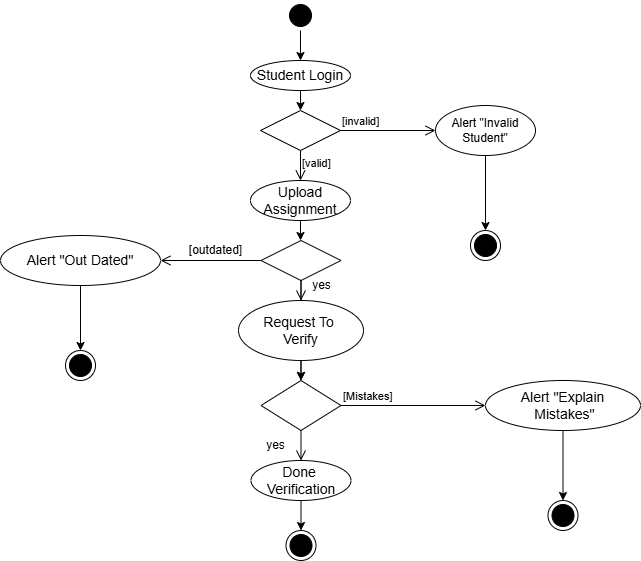

The diagram above was exported from draw.io. Its source (the exported page's mxGraphModel, read from the mxfile embedded in the PNG):
<mxGraphModel dx="880" dy="-718" grid="1" gridSize="10" guides="1" tooltips="1" connect="1" arrows="1" fold="1" page="1" pageScale="1" pageWidth="850" pageHeight="1100" math="0" shadow="0">
  <root>
    <mxCell id="0" />
    <mxCell id="1" parent="0" />
    <mxCell id="ytPc48f41Wkv9PnPTiHJ-182" value="" style="ellipse;html=1;shape=startState;fillColor=#000000;strokeColor=#000000;" parent="1" vertex="1">
      <mxGeometry x="550" y="1270" width="30" height="30" as="geometry" />
    </mxCell>
    <mxCell id="ytPc48f41Wkv9PnPTiHJ-183" value="&lt;span style=&quot;font-size: 14px;&quot;&gt;Student Login&lt;/span&gt;" style="ellipse;whiteSpace=wrap;html=1;align=center;" parent="1" vertex="1">
      <mxGeometry x="515" y="1330" width="100" height="30" as="geometry" />
    </mxCell>
    <mxCell id="ytPc48f41Wkv9PnPTiHJ-184" value="" style="endArrow=classic;html=1;rounded=0;exitX=0.5;exitY=1;exitDx=0;exitDy=0;entryX=0.5;entryY=0;entryDx=0;entryDy=0;" parent="1" source="ytPc48f41Wkv9PnPTiHJ-182" target="ytPc48f41Wkv9PnPTiHJ-183" edge="1">
      <mxGeometry width="50" height="50" relative="1" as="geometry">
        <mxPoint x="520" y="1460" as="sourcePoint" />
        <mxPoint x="520" y="1490" as="targetPoint" />
        <Array as="points">
          <mxPoint x="565" y="1330" />
        </Array>
      </mxGeometry>
    </mxCell>
    <mxCell id="ytPc48f41Wkv9PnPTiHJ-185" value="" style="shape=waypoint;sketch=0;fillStyle=solid;size=6;pointerEvents=1;points=[];fillColor=none;resizable=0;rotatable=0;perimeter=centerPerimeter;snapToPoint=1;" parent="1" vertex="1">
      <mxGeometry x="550" y="1380" width="20" height="20" as="geometry" />
    </mxCell>
    <mxCell id="ytPc48f41Wkv9PnPTiHJ-186" value="" style="endArrow=classic;html=1;rounded=0;exitX=0.5;exitY=1;exitDx=0;exitDy=0;" parent="1" source="ytPc48f41Wkv9PnPTiHJ-183" edge="1">
      <mxGeometry width="50" height="50" relative="1" as="geometry">
        <mxPoint x="540" y="1420" as="sourcePoint" />
        <mxPoint x="565" y="1380" as="targetPoint" />
      </mxGeometry>
    </mxCell>
    <mxCell id="ytPc48f41Wkv9PnPTiHJ-187" value="" style="shape=waypoint;sketch=0;fillStyle=solid;size=6;pointerEvents=1;points=[];fillColor=none;resizable=0;rotatable=0;perimeter=centerPerimeter;snapToPoint=1;" parent="1" vertex="1">
      <mxGeometry x="550" y="1380" width="20" height="20" as="geometry" />
    </mxCell>
    <mxCell id="ytPc48f41Wkv9PnPTiHJ-188" value="" style="rhombus;whiteSpace=wrap;html=1;" parent="1" vertex="1">
      <mxGeometry x="525" y="1380" width="80" height="40" as="geometry" />
    </mxCell>
    <mxCell id="ytPc48f41Wkv9PnPTiHJ-189" value="[invalid]" style="edgeStyle=orthogonalEdgeStyle;html=1;align=left;verticalAlign=bottom;endArrow=open;endSize=8;strokeColor=#000000;rounded=0;entryX=0;entryY=0.5;entryDx=0;entryDy=0;" parent="1" source="ytPc48f41Wkv9PnPTiHJ-188" target="ytPc48f41Wkv9PnPTiHJ-199" edge="1">
      <mxGeometry x="-1" relative="1" as="geometry">
        <mxPoint x="720" y="1400" as="targetPoint" />
      </mxGeometry>
    </mxCell>
    <mxCell id="ytPc48f41Wkv9PnPTiHJ-190" value="[valid]" style="edgeStyle=orthogonalEdgeStyle;html=1;align=left;verticalAlign=top;endArrow=open;endSize=8;strokeColor=#000000;rounded=0;exitX=0.5;exitY=1;exitDx=0;exitDy=0;" parent="1" source="ytPc48f41Wkv9PnPTiHJ-188" target="ytPc48f41Wkv9PnPTiHJ-191" edge="1">
      <mxGeometry x="-1" relative="1" as="geometry">
        <mxPoint x="565" y="1460" as="targetPoint" />
        <Array as="points" />
      </mxGeometry>
    </mxCell>
    <mxCell id="ytPc48f41Wkv9PnPTiHJ-191" value="&lt;span style=&quot;font-size: 14px;&quot;&gt;Upload Assignment&lt;/span&gt;" style="ellipse;whiteSpace=wrap;html=1;align=center;" parent="1" vertex="1">
      <mxGeometry x="515" y="1450" width="100" height="40" as="geometry" />
    </mxCell>
    <mxCell id="ytPc48f41Wkv9PnPTiHJ-193" value="" style="endArrow=classic;html=1;rounded=0;exitX=0.5;exitY=1;exitDx=0;exitDy=0;entryX=0.5;entryY=0;entryDx=0;entryDy=0;" parent="1" source="ytPc48f41Wkv9PnPTiHJ-191" edge="1">
      <mxGeometry width="50" height="50" relative="1" as="geometry">
        <mxPoint x="540" y="1570" as="sourcePoint" />
        <mxPoint x="565" y="1510" as="targetPoint" />
      </mxGeometry>
    </mxCell>
    <mxCell id="ytPc48f41Wkv9PnPTiHJ-194" value="" style="ellipse;html=1;shape=endState;fillColor=#000000;strokeColor=#000000;" parent="1" vertex="1">
      <mxGeometry x="735" y="1500" width="30" height="30" as="geometry" />
    </mxCell>
    <mxCell id="KFgExpyt_0TRO-oxQhWz-2" value="" style="edgeStyle=orthogonalEdgeStyle;rounded=0;orthogonalLoop=1;jettySize=auto;html=1;" edge="1" parent="1" source="ytPc48f41Wkv9PnPTiHJ-195" target="ytPc48f41Wkv9PnPTiHJ-201">
      <mxGeometry relative="1" as="geometry" />
    </mxCell>
    <mxCell id="ytPc48f41Wkv9PnPTiHJ-195" value="" style="rhombus;whiteSpace=wrap;html=1;" parent="1" vertex="1">
      <mxGeometry x="525.5" y="1510" width="80" height="40" as="geometry" />
    </mxCell>
    <mxCell id="ytPc48f41Wkv9PnPTiHJ-196" value="" style="edgeStyle=orthogonalEdgeStyle;html=1;align=left;verticalAlign=bottom;endArrow=open;endSize=8;strokeColor=#000000;rounded=0;exitX=0.5;exitY=1;exitDx=0;exitDy=0;entryX=0.5;entryY=0;entryDx=0;entryDy=0;" parent="1" source="ytPc48f41Wkv9PnPTiHJ-195" target="ytPc48f41Wkv9PnPTiHJ-200" edge="1">
      <mxGeometry x="-1" relative="1" as="geometry">
        <mxPoint x="565" y="1660" as="targetPoint" />
      </mxGeometry>
    </mxCell>
    <mxCell id="ytPc48f41Wkv9PnPTiHJ-197" value="" style="edgeStyle=orthogonalEdgeStyle;html=1;align=left;verticalAlign=top;endArrow=open;endSize=8;strokeColor=#000000;rounded=0;entryX=1;entryY=0.5;entryDx=0;entryDy=0;" parent="1" source="ytPc48f41Wkv9PnPTiHJ-195" target="ytPc48f41Wkv9PnPTiHJ-206" edge="1">
      <mxGeometry x="-1" relative="1" as="geometry">
        <mxPoint x="400" y="1590" as="targetPoint" />
      </mxGeometry>
    </mxCell>
    <mxCell id="ytPc48f41Wkv9PnPTiHJ-199" value="Alert &quot;Invalid Student&quot;" style="ellipse;whiteSpace=wrap;html=1;align=center;" parent="1" vertex="1">
      <mxGeometry x="700" y="1375" width="100" height="50" as="geometry" />
    </mxCell>
    <mxCell id="ytPc48f41Wkv9PnPTiHJ-200" value="&lt;span style=&quot;font-size: 14px;&quot;&gt;Request To&amp;nbsp;&lt;/span&gt;&lt;div&gt;&lt;span style=&quot;font-size: 14px;&quot;&gt;Verify&lt;/span&gt;&lt;/div&gt;" style="ellipse;whiteSpace=wrap;html=1;align=center;" parent="1" vertex="1">
      <mxGeometry x="503" y="1570" width="125" height="60" as="geometry" />
    </mxCell>
    <mxCell id="ytPc48f41Wkv9PnPTiHJ-201" value="" style="rhombus;whiteSpace=wrap;html=1;" parent="1" vertex="1">
      <mxGeometry x="525.5" y="1650" width="80" height="50" as="geometry" />
    </mxCell>
    <mxCell id="ytPc48f41Wkv9PnPTiHJ-203" value="" style="edgeStyle=orthogonalEdgeStyle;html=1;align=left;verticalAlign=top;endArrow=open;endSize=8;strokeColor=#000000;rounded=0;entryX=0.5;entryY=0;entryDx=0;entryDy=0;" parent="1" source="ytPc48f41Wkv9PnPTiHJ-201" target="ytPc48f41Wkv9PnPTiHJ-204" edge="1">
      <mxGeometry x="-1" relative="1" as="geometry">
        <mxPoint x="570" y="1800" as="targetPoint" />
      </mxGeometry>
    </mxCell>
    <mxCell id="ytPc48f41Wkv9PnPTiHJ-204" value="&lt;span style=&quot;font-size: 14px;&quot;&gt;Done&amp;nbsp;&lt;/span&gt;&lt;div&gt;&lt;span style=&quot;font-size: 14px;&quot;&gt;Verification&lt;/span&gt;&lt;/div&gt;" style="ellipse;whiteSpace=wrap;html=1;align=center;" parent="1" vertex="1">
      <mxGeometry x="515.5" y="1730" width="100" height="40" as="geometry" />
    </mxCell>
    <mxCell id="ytPc48f41Wkv9PnPTiHJ-205" value="&lt;font style=&quot;font-size: 14px;&quot;&gt;Alert &quot;Explain&lt;/font&gt;&lt;div&gt;&lt;font style=&quot;font-size: 14px;&quot;&gt;&amp;nbsp;Mistakes&quot;&lt;/font&gt;&lt;/div&gt;" style="ellipse;whiteSpace=wrap;html=1;align=center;" parent="1" vertex="1">
      <mxGeometry x="750" y="1650" width="155" height="50" as="geometry" />
    </mxCell>
    <mxCell id="ytPc48f41Wkv9PnPTiHJ-206" value="&lt;span style=&quot;font-size: 14px;&quot;&gt;Alert &quot;Out Dated&quot;&lt;/span&gt;" style="ellipse;whiteSpace=wrap;html=1;align=center;" parent="1" vertex="1">
      <mxGeometry x="265" y="1505" width="160" height="50" as="geometry" />
    </mxCell>
    <mxCell id="ytPc48f41Wkv9PnPTiHJ-208" value="" style="endArrow=classic;html=1;rounded=0;entryX=0.5;entryY=0;entryDx=0;entryDy=0;exitX=0.5;exitY=1;exitDx=0;exitDy=0;" parent="1" source="ytPc48f41Wkv9PnPTiHJ-200" target="ytPc48f41Wkv9PnPTiHJ-201" edge="1">
      <mxGeometry width="50" height="50" relative="1" as="geometry">
        <mxPoint x="650" y="1550" as="sourcePoint" />
        <mxPoint x="700" y="1500" as="targetPoint" />
      </mxGeometry>
    </mxCell>
    <mxCell id="ytPc48f41Wkv9PnPTiHJ-209" value="" style="endArrow=classic;html=1;rounded=0;entryX=0.5;entryY=0;entryDx=0;entryDy=0;exitX=0.5;exitY=1;exitDx=0;exitDy=0;" parent="1" source="ytPc48f41Wkv9PnPTiHJ-199" target="ytPc48f41Wkv9PnPTiHJ-194" edge="1">
      <mxGeometry width="50" height="50" relative="1" as="geometry">
        <mxPoint x="650" y="1620" as="sourcePoint" />
        <mxPoint x="700" y="1570" as="targetPoint" />
      </mxGeometry>
    </mxCell>
    <mxCell id="ytPc48f41Wkv9PnPTiHJ-210" value="" style="ellipse;html=1;shape=endState;fillColor=#000000;strokeColor=#000000;" parent="1" vertex="1">
      <mxGeometry x="812.5" y="1770" width="30" height="30" as="geometry" />
    </mxCell>
    <mxCell id="ytPc48f41Wkv9PnPTiHJ-211" value="" style="ellipse;html=1;shape=endState;fillColor=#000000;strokeColor=#000000;" parent="1" vertex="1">
      <mxGeometry x="550.5" y="1800" width="30" height="30" as="geometry" />
    </mxCell>
    <mxCell id="ytPc48f41Wkv9PnPTiHJ-212" value="" style="ellipse;html=1;shape=endState;fillColor=#000000;strokeColor=#000000;" parent="1" vertex="1">
      <mxGeometry x="330" y="1620" width="30" height="30" as="geometry" />
    </mxCell>
    <mxCell id="ytPc48f41Wkv9PnPTiHJ-213" value="" style="endArrow=classic;html=1;rounded=0;entryX=0.5;entryY=0;entryDx=0;entryDy=0;exitX=0.5;exitY=1;exitDx=0;exitDy=0;" parent="1" source="ytPc48f41Wkv9PnPTiHJ-206" target="ytPc48f41Wkv9PnPTiHJ-212" edge="1">
      <mxGeometry width="50" height="50" relative="1" as="geometry">
        <mxPoint x="650" y="1660" as="sourcePoint" />
        <mxPoint x="700" y="1610" as="targetPoint" />
      </mxGeometry>
    </mxCell>
    <mxCell id="ytPc48f41Wkv9PnPTiHJ-214" value="" style="endArrow=classic;html=1;rounded=0;exitX=0.5;exitY=1;exitDx=0;exitDy=0;entryX=0.5;entryY=0;entryDx=0;entryDy=0;" parent="1" source="ytPc48f41Wkv9PnPTiHJ-205" target="ytPc48f41Wkv9PnPTiHJ-210" edge="1">
      <mxGeometry width="50" height="50" relative="1" as="geometry">
        <mxPoint x="650" y="1750" as="sourcePoint" />
        <mxPoint x="778" y="1850" as="targetPoint" />
      </mxGeometry>
    </mxCell>
    <mxCell id="ytPc48f41Wkv9PnPTiHJ-215" value="" style="endArrow=classic;html=1;rounded=0;entryX=0.5;entryY=0;entryDx=0;entryDy=0;exitX=0.5;exitY=1;exitDx=0;exitDy=0;" parent="1" source="ytPc48f41Wkv9PnPTiHJ-204" target="ytPc48f41Wkv9PnPTiHJ-211" edge="1">
      <mxGeometry width="50" height="50" relative="1" as="geometry">
        <mxPoint x="650" y="1850" as="sourcePoint" />
        <mxPoint x="700" y="1800" as="targetPoint" />
      </mxGeometry>
    </mxCell>
    <mxCell id="ytPc48f41Wkv9PnPTiHJ-253" value="yes" style="text;html=1;align=center;verticalAlign=middle;resizable=0;points=[];autosize=1;strokeColor=none;fillColor=none;" parent="1" vertex="1">
      <mxGeometry x="565.5" y="1540" width="40" height="30" as="geometry" />
    </mxCell>
    <mxCell id="ytPc48f41Wkv9PnPTiHJ-254" value="[outdated]" style="text;html=1;align=center;verticalAlign=middle;resizable=0;points=[];autosize=1;strokeColor=none;fillColor=none;" parent="1" vertex="1">
      <mxGeometry x="440" y="1505" width="80" height="30" as="geometry" />
    </mxCell>
    <mxCell id="ytPc48f41Wkv9PnPTiHJ-260" value="[Mistakes]" style="edgeStyle=orthogonalEdgeStyle;html=1;align=left;verticalAlign=bottom;endArrow=open;endSize=8;strokeColor=#000000;rounded=0;entryX=0;entryY=0.5;entryDx=0;entryDy=0;exitX=1;exitY=0.5;exitDx=0;exitDy=0;" parent="1" source="ytPc48f41Wkv9PnPTiHJ-201" target="ytPc48f41Wkv9PnPTiHJ-205" edge="1">
      <mxGeometry x="-1" relative="1" as="geometry">
        <mxPoint x="500" y="1550" as="targetPoint" />
        <mxPoint x="399.818181818182" y="1550.090909090909" as="sourcePoint" />
        <Array as="points">
          <mxPoint x="750" y="1675" />
        </Array>
      </mxGeometry>
    </mxCell>
    <mxCell id="ytPc48f41Wkv9PnPTiHJ-262" value="yes" style="text;html=1;align=center;verticalAlign=middle;resizable=0;points=[];autosize=1;strokeColor=none;fillColor=none;" parent="1" vertex="1">
      <mxGeometry x="520" y="1700" width="40" height="30" as="geometry" />
    </mxCell>
  </root>
</mxGraphModel>